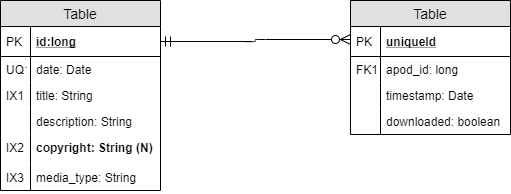

The diagram above was exported from draw.io. Its source (the exported page's mxGraphModel, read from the mxfile embedded in the PNG):
<mxGraphModel dx="1695" dy="482" grid="1" gridSize="10" guides="1" tooltips="1" connect="1" arrows="1" fold="1" page="1" pageScale="1" pageWidth="827" pageHeight="1169" math="0" shadow="0">
  <root>
    <mxCell id="0" />
    <mxCell id="1" parent="0" />
    <mxCell id="2" value="" style="edgeStyle=orthogonalEdgeStyle;endArrow=ERzeroToMany;startArrow=ERmandOne;shadow=0;strokeWidth=1;endSize=8;startSize=8;endFill=1;exitX=1;exitY=0.5;exitDx=0;exitDy=0;" edge="1" source="13" parent="1">
      <mxGeometry width="100" height="100" relative="1" as="geometry">
        <mxPoint x="320" y="159" as="sourcePoint" />
        <mxPoint x="400" y="159" as="targetPoint" />
      </mxGeometry>
    </mxCell>
    <mxCell id="3" value="Table" style="swimlane;fontStyle=0;childLayout=stackLayout;horizontal=1;startSize=26;fillColor=#e0e0e0;horizontalStack=0;resizeParent=1;resizeParentMax=0;resizeLast=0;collapsible=1;marginBottom=0;swimlaneFillColor=#ffffff;align=center;fontSize=14;" vertex="1" parent="1">
      <mxGeometry x="400" y="120" width="160" height="134" as="geometry" />
    </mxCell>
    <mxCell id="4" value="uniqueId" style="shape=partialRectangle;top=0;left=0;right=0;bottom=1;align=left;verticalAlign=middle;fillColor=none;spacingLeft=34;spacingRight=4;overflow=hidden;rotatable=0;points=[[0,0.5],[1,0.5]];portConstraint=eastwest;dropTarget=0;fontStyle=5;fontSize=12;" vertex="1" parent="3">
      <mxGeometry y="26" width="160" height="30" as="geometry" />
    </mxCell>
    <mxCell id="5" value="PK" style="shape=partialRectangle;top=0;left=0;bottom=0;fillColor=none;align=left;verticalAlign=middle;spacingLeft=4;spacingRight=4;overflow=hidden;rotatable=0;points=[];portConstraint=eastwest;part=1;fontSize=12;" vertex="1" connectable="0" parent="4">
      <mxGeometry width="30" height="30" as="geometry" />
    </mxCell>
    <mxCell id="6" value="apod_id: long" style="shape=partialRectangle;top=0;left=0;right=0;bottom=0;align=left;verticalAlign=top;fillColor=none;spacingLeft=34;spacingRight=4;overflow=hidden;rotatable=0;points=[[0,0.5],[1,0.5]];portConstraint=eastwest;dropTarget=0;fontSize=12;" vertex="1" parent="3">
      <mxGeometry y="56" width="160" height="26" as="geometry" />
    </mxCell>
    <mxCell id="7" value="FK1" style="shape=partialRectangle;top=0;left=0;bottom=0;fillColor=none;align=left;verticalAlign=top;spacingLeft=4;spacingRight=4;overflow=hidden;rotatable=0;points=[];portConstraint=eastwest;part=1;fontSize=12;" vertex="1" connectable="0" parent="6">
      <mxGeometry width="30" height="26" as="geometry" />
    </mxCell>
    <mxCell id="8" value="timestamp: Date" style="shape=partialRectangle;top=0;left=0;right=0;bottom=0;align=left;verticalAlign=top;fillColor=none;spacingLeft=34;spacingRight=4;overflow=hidden;rotatable=0;points=[[0,0.5],[1,0.5]];portConstraint=eastwest;dropTarget=0;fontSize=12;" vertex="1" parent="3">
      <mxGeometry y="82" width="160" height="26" as="geometry" />
    </mxCell>
    <mxCell id="9" value="" style="shape=partialRectangle;top=0;left=0;bottom=0;fillColor=none;align=left;verticalAlign=top;spacingLeft=4;spacingRight=4;overflow=hidden;rotatable=0;points=[];portConstraint=eastwest;part=1;fontSize=12;" vertex="1" connectable="0" parent="8">
      <mxGeometry width="30" height="26" as="geometry" />
    </mxCell>
    <mxCell id="10" value="downloaded: boolean" style="shape=partialRectangle;top=0;left=0;right=0;bottom=0;align=left;verticalAlign=top;fillColor=none;spacingLeft=34;spacingRight=4;overflow=hidden;rotatable=0;points=[[0,0.5],[1,0.5]];portConstraint=eastwest;dropTarget=0;fontSize=12;" vertex="1" parent="3">
      <mxGeometry y="108" width="160" height="26" as="geometry" />
    </mxCell>
    <mxCell id="11" value="" style="shape=partialRectangle;top=0;left=0;bottom=0;fillColor=none;align=left;verticalAlign=top;spacingLeft=4;spacingRight=4;overflow=hidden;rotatable=0;points=[];portConstraint=eastwest;part=1;fontSize=12;" vertex="1" connectable="0" parent="10">
      <mxGeometry width="30" height="26" as="geometry" />
    </mxCell>
    <mxCell id="12" value="Table" style="swimlane;fontStyle=0;childLayout=stackLayout;horizontal=1;startSize=26;fillColor=#e0e0e0;horizontalStack=0;resizeParent=1;resizeParentMax=0;resizeLast=0;collapsible=1;marginBottom=0;swimlaneFillColor=#ffffff;align=center;fontSize=14;" vertex="1" parent="1">
      <mxGeometry x="50" y="120" width="160" height="190" as="geometry" />
    </mxCell>
    <mxCell id="13" value="id:long" style="shape=partialRectangle;top=0;left=0;right=0;bottom=1;align=left;verticalAlign=middle;fillColor=none;spacingLeft=34;spacingRight=4;overflow=hidden;rotatable=0;points=[[0,0.5],[1,0.5]];portConstraint=eastwest;dropTarget=0;fontStyle=5;fontSize=12;" vertex="1" parent="12">
      <mxGeometry y="26" width="160" height="30" as="geometry" />
    </mxCell>
    <mxCell id="14" value="PK" style="shape=partialRectangle;top=0;left=0;bottom=0;fillColor=none;align=left;verticalAlign=middle;spacingLeft=4;spacingRight=4;overflow=hidden;rotatable=0;points=[];portConstraint=eastwest;part=1;fontSize=12;" vertex="1" connectable="0" parent="13">
      <mxGeometry width="30" height="30" as="geometry" />
    </mxCell>
    <mxCell id="15" value="date: Date" style="shape=partialRectangle;top=0;left=0;right=0;bottom=0;align=left;verticalAlign=top;fillColor=none;spacingLeft=34;spacingRight=4;overflow=hidden;rotatable=0;points=[[0,0.5],[1,0.5]];portConstraint=eastwest;dropTarget=0;fontSize=12;" vertex="1" parent="12">
      <mxGeometry y="56" width="160" height="26" as="geometry" />
    </mxCell>
    <mxCell id="16" value="UQ1" style="shape=partialRectangle;top=0;left=0;bottom=0;fillColor=none;align=left;verticalAlign=top;spacingLeft=4;spacingRight=4;overflow=hidden;rotatable=0;points=[];portConstraint=eastwest;part=1;fontSize=12;" vertex="1" connectable="0" parent="15">
      <mxGeometry width="30" height="26" as="geometry" />
    </mxCell>
    <mxCell id="17" value="title: String" style="shape=partialRectangle;top=0;left=0;right=0;bottom=0;align=left;verticalAlign=top;fillColor=none;spacingLeft=34;spacingRight=4;overflow=hidden;rotatable=0;points=[[0,0.5],[1,0.5]];portConstraint=eastwest;dropTarget=0;fontSize=12;" vertex="1" parent="12">
      <mxGeometry y="82" width="160" height="26" as="geometry" />
    </mxCell>
    <mxCell id="18" value="IX1" style="shape=partialRectangle;top=0;left=0;bottom=0;fillColor=none;align=left;verticalAlign=top;spacingLeft=4;spacingRight=4;overflow=hidden;rotatable=0;points=[];portConstraint=eastwest;part=1;fontSize=12;" vertex="1" connectable="0" parent="17">
      <mxGeometry width="30" height="26" as="geometry" />
    </mxCell>
    <mxCell id="19" value="description: String " style="shape=partialRectangle;top=0;left=0;right=0;bottom=0;align=left;verticalAlign=top;fillColor=none;spacingLeft=34;spacingRight=4;overflow=hidden;rotatable=0;points=[[0,0.5],[1,0.5]];portConstraint=eastwest;dropTarget=0;fontSize=12;" vertex="1" parent="12">
      <mxGeometry y="108" width="160" height="26" as="geometry" />
    </mxCell>
    <mxCell id="20" value="" style="shape=partialRectangle;top=0;left=0;bottom=0;fillColor=none;align=left;verticalAlign=top;spacingLeft=4;spacingRight=4;overflow=hidden;rotatable=0;points=[];portConstraint=eastwest;part=1;fontSize=12;" vertex="1" connectable="0" parent="19">
      <mxGeometry width="30" height="26" as="geometry" />
    </mxCell>
    <mxCell id="21" value="copyright: String (N)" style="shape=partialRectangle;top=0;left=0;right=0;bottom=0;align=left;verticalAlign=top;fillColor=none;spacingLeft=34;spacingRight=4;overflow=hidden;rotatable=0;points=[[0,0.5],[1,0.5]];portConstraint=eastwest;dropTarget=0;fontSize=12;fontStyle=1" vertex="1" parent="12">
      <mxGeometry y="134" width="160" height="30" as="geometry" />
    </mxCell>
    <mxCell id="22" value="IX2" style="shape=partialRectangle;top=0;left=0;bottom=0;fillColor=none;align=left;verticalAlign=top;spacingLeft=4;spacingRight=4;overflow=hidden;rotatable=0;points=[];portConstraint=eastwest;part=1;fontSize=12;" vertex="1" connectable="0" parent="21">
      <mxGeometry width="30" height="30" as="geometry" />
    </mxCell>
    <mxCell id="23" value="media_type: String" style="shape=partialRectangle;top=0;left=0;right=0;bottom=0;align=left;verticalAlign=top;fillColor=none;spacingLeft=34;spacingRight=4;overflow=hidden;rotatable=0;points=[[0,0.5],[1,0.5]];portConstraint=eastwest;dropTarget=0;fontSize=12;" vertex="1" parent="12">
      <mxGeometry y="164" width="160" height="26" as="geometry" />
    </mxCell>
    <mxCell id="24" value="IX3" style="shape=partialRectangle;top=0;left=0;bottom=0;fillColor=none;align=left;verticalAlign=top;spacingLeft=4;spacingRight=4;overflow=hidden;rotatable=0;points=[];portConstraint=eastwest;part=1;fontSize=12;" vertex="1" connectable="0" parent="23">
      <mxGeometry width="30" height="26" as="geometry" />
    </mxCell>
  </root>
</mxGraphModel>